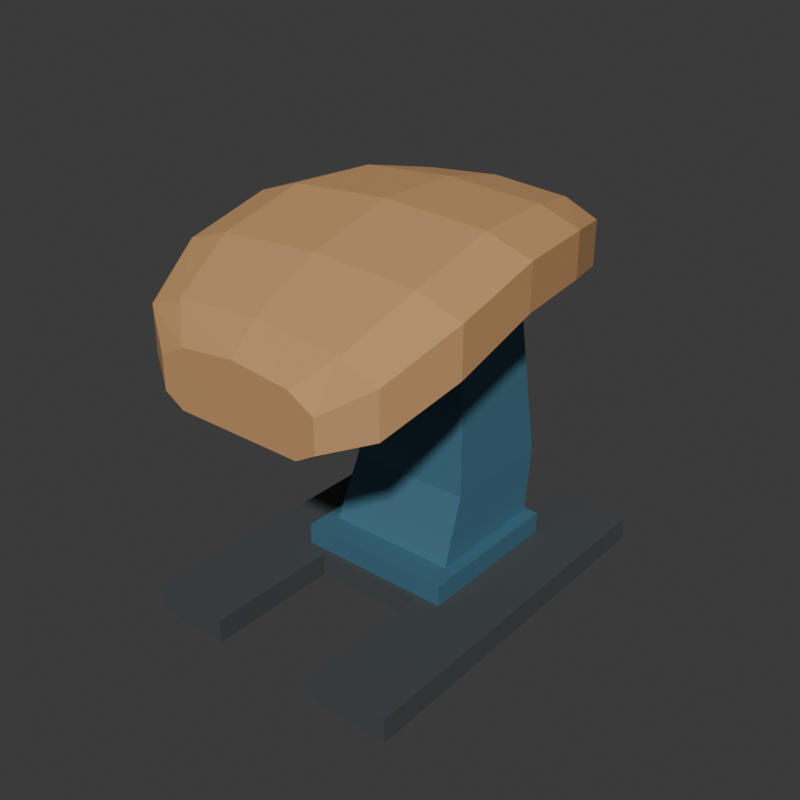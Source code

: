 # Source: source.blend  (saved by Blender 4.3.34; exported with 4.5.12 LTS)
import bpy
from mathutils import Matrix  # noqa: F401  (used for matrix-valued properties, if any)

bpy.ops.wm.read_factory_settings(use_empty=True)
scene = bpy.context.scene
scene.name = 'Scene'

# ---- collections
col_collection = bpy.data.collections.new('Collection'); scene.collection.children.link(col_collection)

# ---- materials (node trees are filled in below, after node groups)
mat_wholecurvedhead_sandpadding = bpy.data.materials.new('WholeCurvedHead_SandPadding')
mat_wholecurvedhead_sandpadding.diffuse_color = (0.57, 0.31, 0.13, 1.0)
mat_offsetpedestal_mutedblue = bpy.data.materials.new('OffsetPedestal_MutedBlue')
mat_offsetpedestal_mutedblue.diffuse_color = (0.065, 0.19, 0.27, 1.0)
mat_wholeforkbase_charcoal = bpy.data.materials.new('WholeForkBase_Charcoal')
mat_wholeforkbase_charcoal.diffuse_color = (0.065, 0.075, 0.08, 1.0)

# ---- material node trees
mat_wholecurvedhead_sandpadding.use_nodes = True; mat_wholecurvedhead_sandpadding.node_tree.nodes.clear()
_N = mat_wholecurvedhead_sandpadding.node_tree.nodes; _L = mat_wholecurvedhead_sandpadding.node_tree.links
n0 = _N.new('ShaderNodeBsdfPrincipled'); n0.name = 'Principled BSDF'; n0.location = (10, 300)
n0.inputs[0].default_value = (0.57, 0.31, 0.13, 1.0)
n0.inputs[2].default_value = 0.82
n1 = _N.new('ShaderNodeOutputMaterial'); n1.name = 'Material Output'; n1.location = (300, 300)
_L.new(n0.outputs[0], n1.inputs[0])
n1.is_active_output = True
mat_offsetpedestal_mutedblue.use_nodes = True; mat_offsetpedestal_mutedblue.node_tree.nodes.clear()
_N = mat_offsetpedestal_mutedblue.node_tree.nodes; _L = mat_offsetpedestal_mutedblue.node_tree.links
n0 = _N.new('ShaderNodeBsdfPrincipled'); n0.name = 'Principled BSDF'; n0.location = (10, 300)
n0.inputs[0].default_value = (0.065, 0.19, 0.27, 1.0)
n0.inputs[1].default_value = 0.25
n0.inputs[2].default_value = 0.6
n1 = _N.new('ShaderNodeOutputMaterial'); n1.name = 'Material Output'; n1.location = (300, 300)
_L.new(n0.outputs[0], n1.inputs[0])
n1.is_active_output = True
mat_wholeforkbase_charcoal.use_nodes = True; mat_wholeforkbase_charcoal.node_tree.nodes.clear()
_N = mat_wholeforkbase_charcoal.node_tree.nodes; _L = mat_wholeforkbase_charcoal.node_tree.links
n0 = _N.new('ShaderNodeBsdfPrincipled'); n0.name = 'Principled BSDF'; n0.location = (10, 300)
n0.inputs[0].default_value = (0.065, 0.075, 0.08, 1.0)
n0.inputs[1].default_value = 0.15
n0.inputs[2].default_value = 0.79
n1 = _N.new('ShaderNodeOutputMaterial'); n1.name = 'Material Output'; n1.location = (300, 300)
_L.new(n0.outputs[0], n1.inputs[0])
n1.is_active_output = True

# ---- world
world_world = bpy.data.worlds.new('World'); scene.world = world_world
world_world.use_nodes = True; world_world.node_tree.nodes.clear()
_N = world_world.node_tree.nodes; _L = world_world.node_tree.links
n0 = _N.new('ShaderNodeOutputWorld'); n0.name = 'World Output'; n0.location = (300, 300)
n1 = _N.new('ShaderNodeBackground'); n1.name = 'Background'; n1.location = (10, 300)
n1.inputs[0].default_value = (0.05088, 0.05088, 0.05088, 1.0)
_L.new(n1.outputs[0], n0.inputs[0])
n0.is_active_output = True
world_world.color = (0.05088, 0.05088, 0.05088)
world_world.sun_shadow_jitter_overblur = 0.0

# ---- meshes
me_wholeforkendedgroundchassismesh = bpy.data.meshes.new('WholeForkEndedGroundChassisMesh')
me_wholeforkendedgroundchassismesh.from_pydata([(-0.48, -0.645, 0.0), (-0.2, -0.645, 0.0), (-0.2, -0.165, 0.0), (0.2, -0.165, 0.0), (0.2, -0.645, 0.0), (0.48, -0.645, 0.0), (0.48, 0.685, 0.0), (0.2, 0.685, 0.0), (0.2, 0.415, 0.0), (-0.2, 0.415, 0.0), (-0.2, 0.685, 0.0), (-0.48, 0.685, 0.0), (-0.48, -0.645, 0.085), (-0.2, -0.645, 0.085), (-0.2, -0.165, 0.085), (0.2, -0.165, 0.085), (0.2, -0.645, 0.085), (0.48, -0.645, 0.085), (0.48, 0.685, 0.085), (0.2, 0.685, 0.085), (0.2, 0.415, 0.085), (-0.2, 0.415, 0.085), (-0.2, 0.685, 0.085), (-0.48, 0.685, 0.085)], [], [(1, 0, 11), (23, 12, 13), (2, 1, 11), (23, 13, 14), (3, 2, 11), (23, 14, 15), (5, 4, 3), (15, 16, 17), (6, 5, 3), (15, 17, 18), (8, 7, 6), (18, 19, 20), (8, 6, 3), (15, 18, 20), (9, 8, 3), (15, 20, 21), (9, 3, 11), (23, 15, 21), (11, 10, 9), (21, 22, 23), (0, 1, 13), (0, 13, 12), (1, 2, 14), (1, 14, 13), (2, 3, 15), (2, 15, 14), (3, 4, 16), (3, 16, 15), (4, 5, 17), (4, 17, 16), (5, 6, 18), (5, 18, 17), (6, 7, 19), (6, 19, 18), (7, 8, 20), (7, 20, 19), (8, 9, 21), (8, 21, 20), (9, 10, 22), (9, 22, 21), (10, 11, 23), (10, 23, 22), (11, 0, 12), (11, 12, 23)])
me_wholeforkendedgroundchassismesh.polygons.foreach_set('material_index', [2, 2, 2, 2, 2, 2, 2, 2, 2, 2, 2, 2, 2, 2, 2, 2, 2, 2, 2, 2, 2, 2, 2, 2, 2, 2, 2, 2, 2, 2, 2, 2, 2, 2, 2, 2, 2, 2, 2, 2, 2, 2, 2, 2])
me_wholeforkendedgroundchassismesh.materials.append(mat_wholecurvedhead_sandpadding)
me_wholeforkendedgroundchassismesh.materials.append(mat_offsetpedestal_mutedblue)
me_wholeforkendedgroundchassismesh.materials.append(mat_wholeforkbase_charcoal)
me_wholeforkendedgroundchassismesh.update()
me_wholecentralpedestalmountmesh = bpy.data.meshes.new('WholeCentralPedestalMountMesh')
me_wholecentralpedestalmountmesh.from_pydata([(-0.28, -0.145, 0.065), (0.28, -0.145, 0.065), (0.28, 0.415, 0.065), (-0.28, 0.415, 0.065), (-0.28, -0.145, 0.16), (0.28, -0.145, 0.16), (0.28, 0.415, 0.16), (-0.28, 0.415, 0.16)], [], [(1, 0, 3), (7, 4, 5), (3, 2, 1), (5, 6, 7), (0, 1, 5), (0, 5, 4), (1, 2, 6), (1, 6, 5), (2, 3, 7), (2, 7, 6), (3, 0, 4), (3, 4, 7)])
me_wholecentralpedestalmountmesh.polygons.foreach_set('material_index', [1, 1, 1, 1, 1, 1, 1, 1, 1, 1, 1, 1])
me_wholecentralpedestalmountmesh.materials.append(mat_wholecurvedhead_sandpadding)
me_wholecentralpedestalmountmesh.materials.append(mat_offsetpedestal_mutedblue)
me_wholecentralpedestalmountmesh.materials.append(mat_wholeforkbase_charcoal)
me_wholecentralpedestalmountmesh.update()
me_wholeoffsettaperedsupportcolumnmesh = bpy.data.meshes.new('WholeOffsetTaperedSupportColumnMesh')
me_wholeoffsettaperedsupportcolumnmesh.from_pydata([(-0.235, -0.065, 0.13), (0.235, -0.065, 0.13), (0.235, 0.395, 0.13), (-0.235, 0.395, 0.13), (-0.22, 0.04, 0.38), (0.22, 0.04, 0.38), (0.22, 0.45, 0.38), (-0.22, 0.45, 0.38), (-0.17, 0.105, 0.88), (0.17, 0.105, 0.88), (0.17, 0.425, 0.88), (-0.17, 0.425, 0.88), (-0.18, 0.015, 1.15), (0.18, 0.015, 1.15), (0.18, 0.395, 1.15), (-0.18, 0.395, 1.15)], [], [(3, 2, 1), (3, 1, 0), (12, 13, 14), (12, 14, 15), (0, 1, 5), (0, 5, 4), (1, 2, 6), (1, 6, 5), (2, 3, 7), (2, 7, 6), (3, 0, 4), (3, 4, 7), (4, 5, 9), (4, 9, 8), (5, 6, 10), (5, 10, 9), (6, 7, 11), (6, 11, 10), (7, 4, 8), (7, 8, 11), (8, 9, 13), (8, 13, 12), (9, 10, 14), (9, 14, 13), (10, 11, 15), (10, 15, 14), (11, 8, 12), (11, 12, 15)])
me_wholeoffsettaperedsupportcolumnmesh.polygons.foreach_set('material_index', [1, 1, 1, 1, 1, 1, 1, 1, 1, 1, 1, 1, 1, 1, 1, 1, 1, 1, 1, 1, 1, 1, 1, 1, 1, 1, 1, 1])
me_wholeoffsettaperedsupportcolumnmesh.materials.append(mat_wholecurvedhead_sandpadding)
me_wholeoffsettaperedsupportcolumnmesh.materials.append(mat_offsetpedestal_mutedblue)
me_wholeoffsettaperedsupportcolumnmesh.materials.append(mat_wholeforkbase_charcoal)
me_wholeoffsettaperedsupportcolumnmesh.update()
me_wholewideunderheadsaddlemesh = bpy.data.meshes.new('WholeWideUnderheadSaddleMesh')
me_wholewideunderheadsaddlemesh.from_pydata([(-0.255, -0.025, 1.075), (0.255, -0.025, 1.075), (-0.255, 0.435, 1.075), (0.255, 0.435, 1.075), (-0.255, -0.025, 1.175), (0.255, -0.025, 1.175), (-0.255, 0.435, 1.175), (0.255, 0.435, 1.175)], [], [(0, 2, 3), (0, 3, 1), (4, 5, 7), (4, 7, 6), (0, 1, 5), (0, 5, 4), (2, 6, 7), (2, 7, 3), (0, 4, 6), (0, 6, 2), (1, 3, 7), (1, 7, 5)])
me_wholewideunderheadsaddlemesh.polygons.foreach_set('material_index', [1, 1, 1, 1, 1, 1, 1, 1, 1, 1, 1, 1])
me_wholewideunderheadsaddlemesh.materials.append(mat_wholecurvedhead_sandpadding)
me_wholewideunderheadsaddlemesh.materials.append(mat_offsetpedestal_mutedblue)
me_wholewideunderheadsaddlemesh.materials.append(mat_wholeforkbase_charcoal)
me_wholewideunderheadsaddlemesh.update()
me_wholebroadcrownedcurvedvaultheadmesh = bpy.data.meshes.new('WholeBroadCrownedCurvedVaultHeadMesh')
me_wholebroadcrownedcurvedvaultheadmesh.from_pydata([(-0.2204, -0.685, 0.84), (0.2204, -0.685, 0.84), (0.29, -0.685, 0.88), (0.29, -0.685, 0.99), (0.203, -0.685, 1.04), (0.0, -0.685, 1.062), (-0.203, -0.685, 1.04), (-0.29, -0.685, 0.99), (-0.29, -0.685, 0.88), (-0.3268, -0.595, 0.89), (0.3268, -0.595, 0.89), (0.43, -0.595, 0.93), (0.43, -0.595, 1.08), (0.301, -0.595, 1.13), (0.0, -0.595, 1.152), (-0.301, -0.595, 1.13), (-0.43, -0.595, 1.08), (-0.43, -0.595, 0.93), (-0.3876, -0.365, 1.0), (0.3876, -0.365, 1.0), (0.51, -0.365, 1.04), (0.51, -0.365, 1.2), (0.357, -0.365, 1.25), (0.0, -0.365, 1.272), (-0.357, -0.365, 1.25), (-0.51, -0.365, 1.2), (-0.51, -0.365, 1.04), (-0.3876, -0.065, 1.09), (0.3876, -0.065, 1.09), (0.51, -0.065, 1.13), (0.51, -0.065, 1.28), (0.357, -0.065, 1.33), (0.0, -0.065, 1.352), (-0.357, -0.065, 1.33), (-0.51, -0.065, 1.28), (-0.51, -0.065, 1.13), (-0.3572, 0.235, 1.09), (0.3572, 0.235, 1.09), (0.47, 0.235, 1.13), (0.47, 0.235, 1.28), (0.329, 0.235, 1.33), (0.0, 0.235, 1.352), (-0.329, 0.235, 1.33), (-0.47, 0.235, 1.28), (-0.47, 0.235, 1.13), (-0.2888, 0.485, 1.04), (0.2888, 0.485, 1.04), (0.38, 0.485, 1.08), (0.38, 0.485, 1.23), (0.266, 0.485, 1.28), (0.0, 0.485, 1.302), (-0.266, 0.485, 1.28), (-0.38, 0.485, 1.23), (-0.38, 0.485, 1.08), (-0.2052, 0.575, 1.01), (0.2052, 0.575, 1.01), (0.27, 0.575, 1.05), (0.27, 0.575, 1.18), (0.189, 0.575, 1.23), (0.0, 0.575, 1.252), (-0.189, 0.575, 1.23), (-0.27, 0.575, 1.18), (-0.27, 0.575, 1.05)], [], [(8, 0, 1), (8, 1, 2), (8, 2, 3), (8, 3, 4), (8, 4, 5), (8, 5, 6), (6, 7, 8), (55, 54, 62), (56, 55, 62), (57, 56, 62), (58, 57, 62), (59, 58, 62), (60, 59, 62), (62, 61, 60), (0, 9, 10), (0, 10, 1), (1, 10, 11), (1, 11, 2), (2, 11, 12), (2, 12, 3), (3, 12, 13), (3, 13, 4), (4, 13, 14), (4, 14, 5), (5, 14, 15), (5, 15, 6), (6, 15, 16), (6, 16, 7), (7, 16, 17), (7, 17, 8), (8, 17, 9), (8, 9, 0), (9, 18, 19), (9, 19, 10), (10, 19, 20), (10, 20, 11), (11, 20, 21), (11, 21, 12), (12, 21, 22), (12, 22, 13), (13, 22, 23), (13, 23, 14), (14, 23, 24), (14, 24, 15), (15, 24, 25), (15, 25, 16), (16, 25, 26), (16, 26, 17), (17, 26, 18), (17, 18, 9), (18, 27, 28), (18, 28, 19), (19, 28, 29), (19, 29, 20), (20, 29, 30), (20, 30, 21), (21, 30, 31), (21, 31, 22), (22, 31, 32), (22, 32, 23), (23, 32, 33), (23, 33, 24), (24, 33, 34), (24, 34, 25), (25, 34, 35), (25, 35, 26), (26, 35, 27), (26, 27, 18), (27, 36, 37), (27, 37, 28), (28, 37, 38), (28, 38, 29), (29, 38, 39), (29, 39, 30), (30, 39, 40), (30, 40, 31), (31, 40, 41), (31, 41, 32), (32, 41, 42), (32, 42, 33), (33, 42, 43), (33, 43, 34), (34, 43, 44), (34, 44, 35), (35, 44, 36), (35, 36, 27), (36, 45, 46), (36, 46, 37), (37, 46, 47), (37, 47, 38), (38, 47, 48), (38, 48, 39), (39, 48, 49), (39, 49, 40), (40, 49, 50), (40, 50, 41), (41, 50, 51), (41, 51, 42), (42, 51, 52), (42, 52, 43), (43, 52, 53), (43, 53, 44), (44, 53, 45), (44, 45, 36), (45, 54, 55), (45, 55, 46), (46, 55, 56), (46, 56, 47), (47, 56, 57), (47, 57, 48), (48, 57, 58), (48, 58, 49), (49, 58, 59), (49, 59, 50), (50, 59, 60), (50, 60, 51), (51, 60, 61), (51, 61, 52), (52, 61, 62), (52, 62, 53), (53, 62, 54), (53, 54, 45)])
me_wholebroadcrownedcurvedvaultheadmesh.materials.append(mat_wholecurvedhead_sandpadding)
me_wholebroadcrownedcurvedvaultheadmesh.materials.append(mat_offsetpedestal_mutedblue)
me_wholebroadcrownedcurvedvaultheadmesh.materials.append(mat_wholeforkbase_charcoal)
me_wholebroadcrownedcurvedvaultheadmesh.update()

# ---- objects
ob_wholeforkendedgroundchassis = bpy.data.objects.new('WholeForkEndedGroundChassis', me_wholeforkendedgroundchassismesh)
ob_wholecentralpedestalmount = bpy.data.objects.new('WholeCentralPedestalMount', me_wholecentralpedestalmountmesh)
ob_wholeoffsettaperedsupportcolumn = bpy.data.objects.new('WholeOffsetTaperedSupportColumn', me_wholeoffsettaperedsupportcolumnmesh)
ob_wholewideunderheadsaddle = bpy.data.objects.new('WholeWideUnderheadSaddle', me_wholewideunderheadsaddlemesh)
ob_wholebroadcrownedcurvedvaulthead = bpy.data.objects.new('WholeBroadCrownedCurvedVaultHead', me_wholebroadcrownedcurvedvaultheadmesh)

# ---- transforms, parenting, visibility, modifiers, constraints
ob_wholeforkendedgroundchassis.location = (0.0, 0.0, 0.0)
ob_wholecentralpedestalmount.location = (0.0, 0.0, 0.0)
ob_wholeoffsettaperedsupportcolumn.location = (0.0, 0.0, 0.0)
ob_wholewideunderheadsaddle.location = (0.0, 0.0, 0.0)
ob_wholebroadcrownedcurvedvaulthead.location = (0.0, 0.0, 0.0)

# ---- collection membership
scene.collection.objects.link(ob_wholeforkendedgroundchassis)
scene.collection.objects.link(ob_wholecentralpedestalmount)
scene.collection.objects.link(ob_wholeoffsettaperedsupportcolumn)
scene.collection.objects.link(ob_wholewideunderheadsaddle)
scene.collection.objects.link(ob_wholebroadcrownedcurvedvaulthead)

# ---- scene / render settings (as saved in the file)
scene.frame_start = 1; scene.frame_end = 250; scene.frame_set(1)
scene.render.engine = 'CYCLES'
scene.render.resolution_x = 640
scene.render.resolution_y = 640
scene.render.use_compositing = False
scene.cycles.use_denoising = False
scene.cycles.samples = 128
scene.cycles.use_adaptive_sampling = False
bpy.context.view_layer.update()

# ---- added for rendering (the .blend has no active camera and no usable light): camera, sun
cam_auto = bpy.data.cameras.new('AutoCamera')
cam_auto.lens = 50.0
cam_auto.sensor_width = 36.0
cam_auto.clip_end = 1000.0
ob_auto_camera = bpy.data.objects.new('AutoCamera', cam_auto)
scene.collection.objects.link(ob_auto_camera)
ob_auto_camera.location = (2.01546, -2.41855, 2.28837)
ob_auto_camera.rotation_euler = (1.09748, -7.21219e-08, 0.694738)
scene.camera = ob_auto_camera
light_auto_sun = bpy.data.lights.new('AutoSun', 'SUN')
light_auto_sun.energy = 3.0
light_auto_sun.angle = 0.0523599
ob_auto_sun = bpy.data.objects.new('AutoSun', light_auto_sun)
scene.collection.objects.link(ob_auto_sun)
ob_auto_sun.rotation_euler = (0.872665, 0.174533, 0.523599)
bpy.context.view_layer.update()
